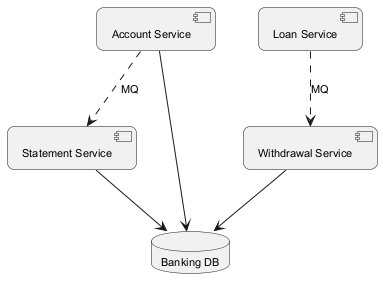

The diagram above was rendered by PlantUML. Its source (embedded in the PNG):
@startuml
skinparam backgroundColor #FFFFFF
skinparam roundCorner 15
skinparam defaultFontSize 11
component "Account Service" as C_AccountService
component "Statement Service" as C_StatementService
component "Withdrawal Service" as C_WithdrawalService
component "Loan Service" as C_LoanService
database "Banking DB" as DB_banking
C_AccountService --> DB_banking
C_StatementService --> DB_banking
C_WithdrawalService --> DB_banking
C_AccountService ..> C_StatementService : MQ
C_LoanService ..> C_WithdrawalService : MQ
@enduml